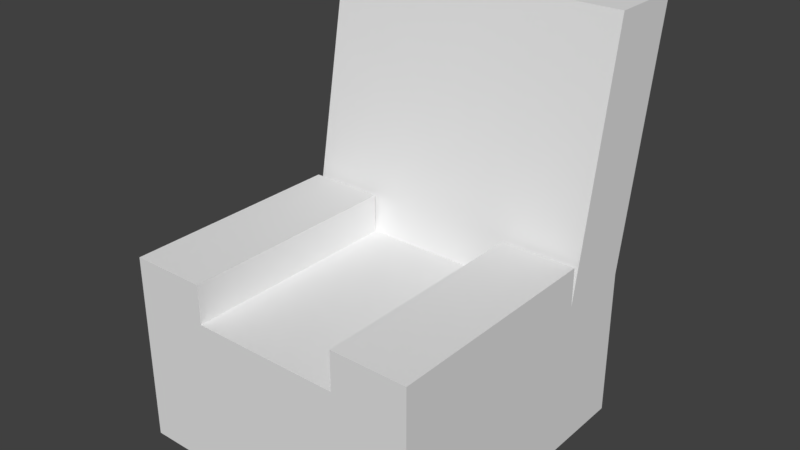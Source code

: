 # Source: Armchair_1x1x1.271.blend  (saved by Blender 2.78.0; exported with 4.5.12 LTS)
import bpy
from mathutils import Matrix  # noqa: F401  (used for matrix-valued properties, if any)

bpy.ops.wm.read_factory_settings(use_empty=True)
scene = bpy.context.scene
scene.name = 'Scene'

# ---- collections
col_collection_1 = bpy.data.collections.new('Collection 1'); scene.collection.children.link(col_collection_1)

# ---- world
world_world = bpy.data.worlds.new('World'); scene.world = world_world
world_world.color = (0.05088, 0.05088, 0.05088)
world_world.use_sun_shadow = False
world_world.sun_shadow_jitter_overblur = 0.0
world_world.cycles.sampling_method = 'MANUAL'

# ---- meshes
me_plane = bpy.data.meshes.new('Plane')
me_plane.from_pydata([(-1.0, -1.0, 0.0), (1.0, -1.0, 0.0), (-1.0, 1.0, 0.0), (1.0, 1.0, 0.0), (-1.0, 1.0, 0.25), (-1.0, -1.0, 0.25), (1.0, -1.0, 0.25), (1.0, 1.0, 0.25), (-1.0, 0.5, 0.25), (-0.5, -1.0, 0.25), (0.5, -1.0, 0.25), (1.0, 0.5, 0.25), (0.5, 0.5, 0.3147), (-0.5, 0.5, 0.3147), (1.0, 0.5, 0.3147), (-0.5, -1.0, 0.3147), (-1.0, -1.0, 0.3147), (-0.5, 0.5, 0.25), (-1.0, 0.5, 0.3147), (1.0, -1.0, 0.3147), (0.5, -1.0, 0.3147), (0.5, 0.5, 0.25), (1.0, 0.8043, 0.6716), (1.0, 1.304, 0.6716), (-1.0, 1.304, 0.6716), (-1.0, 0.8043, 0.6716), (-0.5, 0.8043, 0.6716), (0.5, 0.8043, 0.6716)], [], [(0, 2, 3, 1), (10, 6, 19, 20), (3, 2, 4, 7), (0, 1, 6, 10, 9, 5), (1, 3, 7, 11, 6), (2, 0, 5, 8, 4), (8, 5, 16, 18), (21, 10, 20, 12), (17, 21, 27, 26), (17, 8, 18, 13), (11, 21, 12, 14), (19, 14, 12, 20), (5, 9, 15, 16), (6, 11, 14, 19), (9, 17, 13, 15), (15, 13, 18, 16), (10, 21, 17, 9), (26, 27, 22, 23, 24, 25), (7, 4, 24, 23), (8, 17, 26, 25), (21, 11, 22, 27), (4, 8, 25, 24), (11, 7, 23, 22)])
me_plane.use_remesh_preserve_volume = False
me_plane.use_remesh_preserve_attributes = False
me_plane.use_mirror_vertex_groups = False
me_plane.update()

# ---- objects
ob_armchair_1x1x1_271 = bpy.data.objects.new('Armchair_1x1x1.271', me_plane)

# ---- transforms, parenting, visibility, modifiers, constraints
ob_armchair_1x1x1_271.location = (0.0, 0.0, 0.0)
ob_armchair_1x1x1_271.scale = (0.5, 0.5, 2.0)
ob_armchair_1x1x1_271.lineart.crease_threshold = 0.0

# ---- collection membership
col_collection_1.objects.link(ob_armchair_1x1x1_271)

# ---- scene / render settings (as saved in the file)
scene.frame_start = 1; scene.frame_end = 250; scene.frame_set(1)
scene.render.engine = 'BLENDER_EEVEE_NEXT'
scene.render.resolution_percentage = 50
scene.render.dither_intensity = 0.0
scene.cycles.use_denoising = False
scene.cycles.samples = 128
scene.cycles.sampling_pattern = 'TABULATED_SOBOL'
scene.cycles.light_sampling_threshold = 0.0
scene.cycles.use_adaptive_sampling = False
scene.cycles.use_light_tree = False
scene.cycles.blur_glossy = 0.0
scene.cycles.sample_clamp_indirect = 0.0
scene.view_settings.view_transform = 'Standard'
bpy.context.view_layer.update()

# ---- added for rendering (the .blend has no active camera and no usable light): camera, sun
cam_auto = bpy.data.cameras.new('AutoCamera')
cam_auto.lens = 50.0
cam_auto.sensor_width = 36.0
cam_auto.clip_end = 1000.0
ob_auto_camera = bpy.data.objects.new('AutoCamera', cam_auto)
scene.collection.objects.link(ob_auto_camera)
ob_auto_camera.location = (1.88071, -2.18078, 2.17622)
ob_auto_camera.rotation_euler = (1.09748, -7.21219e-08, 0.694738)
scene.camera = ob_auto_camera
light_auto_sun = bpy.data.lights.new('AutoSun', 'SUN')
light_auto_sun.energy = 3.0
light_auto_sun.angle = 0.0523599
ob_auto_sun = bpy.data.objects.new('AutoSun', light_auto_sun)
scene.collection.objects.link(ob_auto_sun)
ob_auto_sun.rotation_euler = (0.872665, 0.174533, 0.523599)
bpy.context.view_layer.update()

